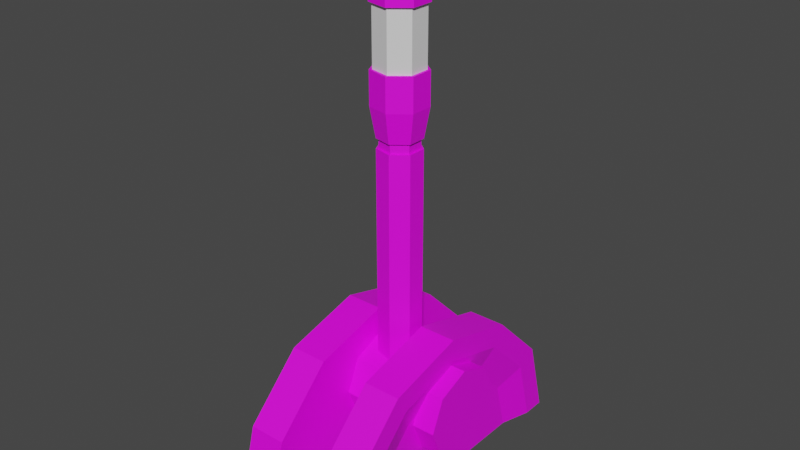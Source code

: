 # Source: Docking_Lever.blend  (saved by Blender 3.3.6; exported with 4.5.12 LTS)
import bpy
from mathutils import Matrix  # noqa: F401  (used for matrix-valued properties, if any)

bpy.ops.wm.read_factory_settings(use_empty=True)
scene = bpy.context.scene
scene.name = 'Scene'

# ---- collections
col_collection = bpy.data.collections.new('Collection'); scene.collection.children.link(col_collection)

# ---- images (referenced by path relative to the original .blend; pixels are not part of the script)
import os
ASSET_DIR = os.environ.get("B2B_ASSET_DIR", "")  # directory of the original .blend (textures are referenced by path, not embedded)
HERE = os.path.dirname(os.path.abspath(__file__))  # packed textures are extracted next to this script under _unpacked/

def load_image(name, relpath, width, height, colorspace="sRGB"):
    """Load a texture the original file referenced (path relative to the .blend, or extracted next to this script)."""
    p = next((c for c in (os.path.join(HERE, relpath), os.path.join(ASSET_DIR, relpath)) if relpath and os.path.exists(c)), "")
    if p:
        img = bpy.data.images.load(p, check_existing=True)
        img.name = name
    else:  # same state as the original file: an image datablock whose file is absent (Cycles renders it pink)
        img = bpy.data.images.new(name, width, height)
        img.source = "FILE"
        img.filepath = "//" + (relpath or name)
    img.colorspace_settings.name = colorspace
    return img
img_blender_palette_png_001 = load_image('Blender Palette.png.001', 'Blender Palette.png', 1024, 1024, 'sRGB')

# ---- materials (node trees are filled in below, after node groups)
mat_material = bpy.data.materials.new('Material')
mat_material.use_transparent_shadow = False
mat_glass = bpy.data.materials.new('Glass')
mat_glass.use_transparent_shadow = False
mat_indicator = bpy.data.materials.new('Indicator')
mat_indicator.use_transparent_shadow = False

# ---- material node trees
mat_material.use_nodes = True; mat_material.node_tree.nodes.clear()
_N = mat_material.node_tree.nodes; _L = mat_material.node_tree.links
n0 = _N.new('ShaderNodeBsdfPrincipled'); n0.name = 'Principled BSDF'; n0.location = (10, 300)
n0.distribution = 'GGX'
n0.subsurface_method = 'RANDOM_WALK_SKIN'
n0.inputs[3].default_value = 1.45
n0.inputs[27].default_value = (0.0, 0.0, 0.0, 1.0)
n0.inputs[28].default_value = 1.0
n1 = _N.new('ShaderNodeOutputMaterial'); n1.name = 'Material Output'; n1.location = (300, 300)
n2 = _N.new('ShaderNodeTexImage'); n2.name = 'Image Texture'; n2.location = (-500, 302)
n2.image = img_blender_palette_png_001
n2.interpolation = 'Closest'
_L.new(n0.outputs[0], n1.inputs[0])
_L.new(n2.outputs[0], n0.inputs[0])
n1.is_active_output = True
mat_glass.use_nodes = True; mat_glass.node_tree.nodes.clear()
_N = mat_glass.node_tree.nodes; _L = mat_glass.node_tree.links
n0 = _N.new('ShaderNodeBsdfPrincipled'); n0.name = 'Principled BSDF'; n0.location = (10, 300)
n0.distribution = 'GGX'
n0.subsurface_method = 'RANDOM_WALK_SKIN'
n0.inputs[3].default_value = 1.45
n0.inputs[27].default_value = (0.0, 0.0, 0.0, 1.0)
n0.inputs[28].default_value = 1.0
n1 = _N.new('ShaderNodeOutputMaterial'); n1.name = 'Material Output'; n1.location = (300, 300)
_L.new(n0.outputs[0], n1.inputs[0])
n1.is_active_output = True
mat_indicator.use_nodes = True; mat_indicator.node_tree.nodes.clear()
_N = mat_indicator.node_tree.nodes; _L = mat_indicator.node_tree.links
n0 = _N.new('ShaderNodeBsdfPrincipled'); n0.name = 'Principled BSDF'; n0.location = (10, 300)
n0.distribution = 'GGX'
n0.subsurface_method = 'RANDOM_WALK_SKIN'
n0.inputs[3].default_value = 1.45
n0.inputs[27].default_value = (0.0, 0.0, 0.0, 1.0)
n0.inputs[28].default_value = 1.0
n1 = _N.new('ShaderNodeOutputMaterial'); n1.name = 'Material Output'; n1.location = (300, 300)
_L.new(n0.outputs[0], n1.inputs[0])
n1.is_active_output = True

# ---- world
world_world = bpy.data.worlds.new('World'); scene.world = world_world
world_world.use_nodes = True; world_world.node_tree.nodes.clear()
_N = world_world.node_tree.nodes; _L = world_world.node_tree.links
n0 = _N.new('ShaderNodeOutputWorld'); n0.name = 'World Output'; n0.location = (300, 300)
n1 = _N.new('ShaderNodeBackground'); n1.name = 'Background'; n1.location = (10, 300)
n1.inputs[0].default_value = (0.05088, 0.05088, 0.05088, 1.0)
_L.new(n1.outputs[0], n0.inputs[0])
n0.is_active_output = True
world_world.color = (0.05088, 0.05088, 0.05088)
world_world.use_sun_shadow = False
world_world.sun_shadow_jitter_overblur = 0.0

# ---- meshes
me_cylinder = bpy.data.meshes.new('Cylinder')
me_cylinder.from_pydata([(-0.1123, -0.2377, 0.0), (0.1123, -0.2377, 3.326e-08), (-0.09575, -0.1585, 0.0915), (0.09575, -0.1585, 0.0915), (-0.09575, -0.0915, 0.1585), (0.09575, -0.0915, 0.1585), (-0.09575, -1.49e-08, 0.183), (0.09575, 1.49e-08, 0.183), (-0.09575, 0.0915, 0.1585), (0.09575, 0.0915, 0.1585), (-0.09575, 0.1585, 0.0915), (0.09575, 0.1585, 0.0915), (-0.1123, 0.2377, 0.0), (0.1123, 0.2377, 3.326e-08), (-0.04566, -0.279, 1.49e-08), (0.04566, -0.279, 1.49e-08), (0.04566, -0.2416, 0.1395), (-0.04566, -0.2416, 0.1395), (0.04566, -0.1395, 0.2416), (-0.04566, -0.1395, 0.2416), (0.04566, 6.061e-09, 0.279), (-0.04566, -6.061e-09, 0.279), (0.04566, 0.1395, 0.2416), (-0.04566, 0.1395, 0.2416), (0.04566, 0.2416, 0.1395), (-0.04566, 0.2416, 0.1395), (0.04566, 0.279, 1.49e-08), (-0.04566, 0.279, 1.49e-08), (-0.1123, -0.279, 0.0), (-0.1123, -0.2416, 0.1395), (0.1123, -0.2416, 0.1395), (0.1123, -0.279, 3.326e-08), (-0.1123, -0.1395, 0.2416), (0.1123, -0.1395, 0.2416), (-0.1123, -1.71e-08, 0.279), (0.1123, 1.71e-08, 0.279), (-0.1123, 0.1395, 0.2416), (0.1123, 0.1395, 0.2416), (-0.1123, 0.2416, 0.1395), (0.1123, 0.2416, 0.1395), (-0.1123, 0.279, 0.0), (0.1123, 0.279, 3.326e-08), (-0.09575, -0.183, 0.0), (-0.1123, -0.2059, 0.1189), (0.1123, -0.2059, 0.1189), (0.09575, -0.183, 2.98e-08), (-0.1123, -0.1189, 0.2059), (0.1123, -0.1189, 0.2059), (-0.1123, -1.647e-08, 0.2377), (0.1123, 1.647e-08, 0.2377), (-0.1123, 0.1189, 0.2059), (0.1123, 0.1189, 0.2059), (-0.1123, 0.2059, 0.1189), (0.1123, 0.2059, 0.1189), (-0.09575, 0.183, 0.0), (0.09575, 0.183, 2.98e-08)], [], [(15, 31, 30, 16), (16, 30, 33, 18), (18, 33, 35, 20), (20, 35, 37, 22), (22, 37, 39, 24), (24, 39, 41, 26), (42, 2, 4, 6, 8, 10, 54), (3, 45, 55, 11, 9, 7, 5), (38, 25, 27, 40), (36, 23, 25, 38), (34, 21, 23, 36), (32, 19, 21, 34), (15, 16, 24, 26), (29, 17, 19, 32), (24, 16, 18, 20, 22), (28, 14, 17, 29), (25, 23, 21, 19, 17), (43, 0, 28, 29), (1, 44, 30, 31), (46, 43, 29, 32), (44, 47, 33, 30), (48, 46, 32, 34), (47, 49, 35, 33), (50, 48, 34, 36), (49, 51, 37, 35), (52, 50, 36, 38), (51, 53, 39, 37), (12, 52, 38, 40), (53, 13, 41, 39), (2, 42, 0, 43), (45, 3, 44, 1), (4, 2, 43, 46), (3, 5, 47, 44), (6, 4, 46, 48), (5, 7, 49, 47), (8, 6, 48, 50), (7, 9, 51, 49), (10, 8, 50, 52), (9, 11, 53, 51), (54, 10, 52, 12), (11, 55, 13, 53), (27, 25, 17, 14), (28, 0, 14), (40, 27, 12), (12, 27, 54), (0, 42, 14), (27, 14, 42, 54), (31, 15, 1), (1, 15, 45), (41, 13, 26), (13, 55, 26), (15, 26, 55, 45)])
_uv = me_cylinder.uv_layers.new(name='UVMap')
_uv.uv.foreach_set('vector', [0.8049, 0.966, 0.8014, 0.966, 0.8014, 0.9622, 0.8049, 0.9622, 0.8049, 0.9622, 0.8014, 0.9622, 0.8014, 0.9556, 0.8049, 0.9556, 0.8049, 0.9556, 0.8014, 0.9556, 0.8014, 0.948, 0.8049, 0.948, 0.8049, 0.948, 0.8014, 0.948, 0.8014, 0.9414, 0.8049, 0.9414, 0.8007, 0.9561, 0.7972, 0.9561, 0.7972, 0.9487, 0.8007, 0.9487, 0.8007, 0.9487, 0.7972, 0.9487, 0.7972, 0.9414, 0.8007, 0.9414, 0.8161, 0.9364, 0.8113, 0.9351, 0.8078, 0.9315, 0.8065, 0.9267, 0.8078, 0.9219, 0.8113, 0.9184, 0.8161, 0.9171, 0.7966, 0.9184, 0.8014, 0.9171, 0.8014, 0.9364, 0.7966, 0.9351, 0.7931, 0.9315, 0.7918, 0.9267, 0.7931, 0.9219, 0.8084, 0.9487, 0.8049, 0.9487, 0.8049, 0.9414, 0.8084, 0.9414, 0.8084, 0.9561, 0.8049, 0.9561, 0.8049, 0.9487, 0.8084, 0.9487, 0.7937, 0.9594, 0.7972, 0.9594, 0.7972, 0.966, 0.7937, 0.966, 0.7937, 0.9518, 0.7972, 0.9518, 0.7972, 0.9594, 0.7937, 0.9594, 0.8307, 0.9414, 0.8234, 0.9394, 0.8234, 0.914, 0.8307, 0.912, 0.7937, 0.9452, 0.7972, 0.9452, 0.7972, 0.9518, 0.7937, 0.9518, 0.8234, 0.914, 0.8234, 0.9394, 0.8181, 0.9341, 0.8161, 0.9267, 0.8181, 0.9194, 0.7937, 0.9414, 0.7972, 0.9414, 0.7972, 0.9452, 0.7937, 0.9452, 0.8381, 0.9394, 0.8327, 0.9341, 0.8307, 0.9267, 0.8327, 0.9194, 0.8381, 0.914, 0.8098, 0.9376, 0.816, 0.9392, 0.816, 0.9414, 0.8087, 0.9394, 0.8013, 0.9142, 0.7951, 0.9159, 0.794, 0.914, 0.8013, 0.912, 0.8052, 0.933, 0.8098, 0.9376, 0.8087, 0.9394, 0.8034, 0.9341, 0.7951, 0.9159, 0.7905, 0.9205, 0.7887, 0.9194, 0.794, 0.914, 0.8036, 0.9267, 0.8052, 0.933, 0.8034, 0.9341, 0.8014, 0.9267, 0.7905, 0.9205, 0.7889, 0.9267, 0.7867, 0.9267, 0.7887, 0.9194, 0.8052, 0.9205, 0.8036, 0.9267, 0.8014, 0.9267, 0.8034, 0.9194, 0.7889, 0.9267, 0.7905, 0.933, 0.7887, 0.9341, 0.7867, 0.9267, 0.8098, 0.9159, 0.8052, 0.9205, 0.8034, 0.9194, 0.8087, 0.914, 0.7905, 0.933, 0.7951, 0.9376, 0.794, 0.9394, 0.7887, 0.9341, 0.816, 0.9142, 0.8098, 0.9159, 0.8087, 0.914, 0.816, 0.912, 0.7951, 0.9376, 0.8013, 0.9392, 0.8013, 0.9414, 0.794, 0.9394, 0.8113, 0.9351, 0.8161, 0.9364, 0.816, 0.9392, 0.8098, 0.9376, 0.8014, 0.9171, 0.7966, 0.9184, 0.7951, 0.9159, 0.8013, 0.9142, 0.8078, 0.9315, 0.8113, 0.9351, 0.8098, 0.9376, 0.8052, 0.933, 0.7966, 0.9184, 0.7931, 0.9219, 0.7905, 0.9205, 0.7951, 0.9159, 0.8065, 0.9267, 0.8078, 0.9315, 0.8052, 0.933, 0.8036, 0.9267, 0.7931, 0.9219, 0.7918, 0.9267, 0.7889, 0.9267, 0.7905, 0.9205, 0.8078, 0.9219, 0.8065, 0.9267, 0.8036, 0.9267, 0.8052, 0.9205, 0.7918, 0.9267, 0.7931, 0.9315, 0.7905, 0.933, 0.7889, 0.9267, 0.8113, 0.9184, 0.8078, 0.9219, 0.8052, 0.9205, 0.8098, 0.9159, 0.7931, 0.9315, 0.7966, 0.9351, 0.7951, 0.9376, 0.7905, 0.933, 0.8161, 0.9171, 0.8113, 0.9184, 0.8098, 0.9159, 0.816, 0.9142, 0.7966, 0.9351, 0.8014, 0.9364, 0.8013, 0.9392, 0.7951, 0.9376, 0.8454, 0.9414, 0.8381, 0.9394, 0.8381, 0.914, 0.8454, 0.912, 0.7867, 0.9708, 0.7867, 0.9686, 0.7902, 0.9708, 0.7867, 0.9414, 0.7902, 0.9414, 0.7867, 0.9436, 0.7867, 0.9436, 0.7902, 0.9414, 0.7876, 0.9465, 0.7867, 0.9686, 0.7876, 0.9657, 0.7902, 0.9708, 0.7902, 0.9414, 0.7902, 0.9708, 0.7876, 0.9657, 0.7876, 0.9465, 0.7937, 0.9708, 0.7902, 0.9708, 0.7937, 0.9686, 0.7937, 0.9686, 0.7902, 0.9708, 0.7928, 0.9657, 0.7937, 0.9414, 0.7937, 0.9436, 0.7902, 0.9414, 0.7937, 0.9436, 0.7928, 0.9465, 0.7902, 0.9414, 0.7902, 0.9708, 0.7902, 0.9414, 0.7928, 0.9465, 0.7928, 0.9657])
me_cylinder.materials.append(mat_material)
me_cylinder.update()
me_cylinder_002 = bpy.data.meshes.new('Cylinder.002')
me_cylinder_002.from_pydata([(-0.03797, -8.048e-09, -0.08017), (-0.0475, -9.668e-09, 0.7282), (-0.02367, 0.02968, -0.08017), (-0.02961, 0.03714, 0.7282), (0.008449, 0.03702, -0.08017), (0.01057, 0.04631, 0.7282), (0.03421, 0.01647, -0.08017), (0.04279, 0.02061, 0.7282), (0.03421, -0.01647, -0.08017), (0.04279, -0.02061, 0.7282), (0.008449, -0.03702, -0.08017), (0.01057, -0.04631, 0.7282), (-0.02367, -0.02968, -0.08017), (-0.02961, -0.03714, 0.7282), (-0.1365, -2.789e-09, 0.07946), (0.1365, 9.145e-09, 0.07946), (-0.1365, 0.05732, 0.05571), (0.1365, 0.05732, 0.05571), (-0.1365, 0.08106, -0.001605), (0.1365, 0.08106, -0.001605), (-0.1365, 0.05732, -0.05892), (0.1365, 0.05732, -0.05892), (-0.1365, -2.789e-09, -0.08267), (0.1365, 9.145e-09, -0.08267), (-0.1365, -0.05732, -0.05892), (0.1365, -0.05732, -0.05892), (-0.1365, -0.08106, -0.001605), (0.1365, -0.08106, -0.001605), (-0.1365, -0.05732, 0.05571), (0.1365, -0.05732, 0.05571), (-0.03797, -8.048e-09, 0.4554), (-0.02367, 0.02968, 0.4554), (0.008449, 0.03702, 0.4554), (0.03421, 0.01647, 0.4554), (0.03421, -0.01647, 0.4554), (0.008449, -0.03702, 0.4554), (-0.02367, -0.02968, 0.4554), (-0.0475, -9.668e-09, 0.5082), (-0.02961, 0.03714, 0.5082), (0.01057, 0.04631, 0.5082), (0.04279, 0.02061, 0.5082), (0.04279, -0.02061, 0.5082), (0.01057, -0.04631, 0.5082), (-0.02961, -0.03714, 0.5082), (-0.02367, 0.02968, 0.4383), (0.008449, 0.03702, 0.4383), (0.03421, 0.01647, 0.4383), (0.03421, -0.01647, 0.4383), (0.008449, -0.03702, 0.4383), (-0.02367, -0.02968, 0.4383), (-0.03797, -8.048e-09, 0.4383), (-0.03384, -7.527e-09, 0.4383), (-0.03384, -7.527e-09, 0.4554), (-0.0211, -0.02646, 0.4554), (0.007531, -0.033, 0.4554), (0.03049, -0.01468, 0.4554), (0.03049, 0.01468, 0.4554), (0.007531, 0.033, 0.4554), (-0.0211, 0.02646, 0.4554), (-0.0211, 0.02646, 0.4383), (0.007531, 0.033, 0.4383), (0.03049, 0.01468, 0.4383), (0.03049, -0.01468, 0.4383), (0.007531, -0.033, 0.4383), (-0.0211, -0.02646, 0.4383), (-0.02146, 0.02691, 0.7538), (-0.03441, -7.518e-09, 0.7538), (0.007658, 0.03355, 0.7538), (0.03101, 0.01493, 0.7538), (0.03101, -0.01493, 0.7538), (0.007658, -0.03355, 0.7538), (-0.02146, -0.02691, 0.7538), (-0.0475, -9.668e-09, 0.5668), (-0.0475, -9.668e-09, 0.6696), (-0.02961, 0.03714, 0.6696), (-0.02961, 0.03714, 0.5668), (0.01057, 0.04631, 0.6696), (0.01057, 0.04631, 0.5668), (0.04279, 0.02061, 0.6696), (0.04279, 0.02061, 0.5668), (0.04279, -0.02061, 0.6696), (0.04279, -0.02061, 0.5668), (0.01057, -0.04631, 0.6696), (0.01057, -0.04631, 0.5668), (-0.02961, -0.03714, 0.6696), (-0.02961, -0.03714, 0.5668), (-0.03349, -7.604e-09, 0.5668), (-0.03349, -7.604e-09, 0.6696), (-0.02088, 0.02619, 0.6696), (-0.02088, 0.02619, 0.5668), (0.007453, 0.03265, 0.6696), (0.007453, 0.03265, 0.5668), (0.03018, 0.01453, 0.6696), (0.03018, 0.01453, 0.5668), (0.03018, -0.01453, 0.6696), (0.03018, -0.01453, 0.5668), (0.007453, -0.03265, 0.6696), (0.007453, -0.03265, 0.5668), (-0.02088, -0.02619, 0.6696), (-0.02088, -0.02619, 0.5668), (-0.04243, -8.781e-09, 0.5644), (-0.04243, -8.781e-09, 0.6719), (-0.02646, 0.03318, 0.6719), (-0.02646, 0.03318, 0.5644), (0.009442, 0.04137, 0.6719), (0.009442, 0.04137, 0.5644), (0.03823, 0.01841, 0.6719), (0.03823, 0.01841, 0.5644), (0.03823, -0.01841, 0.6719), (0.03823, -0.01841, 0.5644), (0.009442, -0.04137, 0.6719), (0.009442, -0.04137, 0.5644), (-0.02646, -0.03318, 0.6719), (-0.02646, -0.03318, 0.5644)], [], [(73, 1, 3, 74), (74, 3, 5, 76), (76, 5, 7, 78), (78, 7, 9, 80), (80, 9, 11, 82), (9, 7, 68, 69), (82, 11, 13, 84), (84, 13, 1, 73), (0, 2, 4, 6, 8, 10, 12), (14, 15, 17, 16), (16, 17, 19, 18), (18, 19, 21, 20), (20, 21, 23, 22), (22, 23, 25, 24), (24, 25, 27, 26), (17, 15, 29, 27, 25, 23, 21, 19), (26, 27, 29, 28), (28, 29, 15, 14), (14, 16, 18, 20, 22, 24, 26, 28), (49, 48, 63, 64), (33, 34, 55, 56), (48, 47, 62, 63), (34, 35, 54, 55), (47, 46, 61, 62), (35, 36, 53, 54), (46, 45, 60, 61), (36, 43, 37, 30), (35, 42, 43, 36), (34, 41, 42, 35), (33, 40, 41, 34), (32, 39, 40, 33), (31, 38, 39, 32), (30, 37, 38, 31), (0, 50, 44, 2), (2, 44, 45, 4), (4, 45, 46, 6), (6, 46, 47, 8), (8, 47, 48, 10), (10, 48, 49, 12), (12, 49, 50, 0), (64, 53, 52, 51), (63, 54, 53, 64), (62, 55, 54, 63), (61, 56, 55, 62), (60, 57, 56, 61), (59, 58, 57, 60), (51, 52, 58, 59), (32, 33, 56, 57), (50, 49, 64, 51), (31, 32, 57, 58), (44, 50, 51, 59), (30, 31, 58, 52), (45, 44, 59, 60), (36, 30, 52, 53), (65, 66, 71, 70, 69, 68, 67), (1, 13, 71, 66), (5, 3, 65, 67), (11, 9, 69, 70), (3, 1, 66, 65), (7, 5, 67, 68), (13, 11, 70, 71), (43, 85, 72, 37), (74, 76, 90, 88), (42, 83, 85, 43), (82, 84, 98, 96), (41, 81, 83, 42), (77, 75, 89, 91), (40, 79, 81, 41), (85, 83, 97, 99), (39, 77, 79, 40), (76, 78, 92, 90), (38, 75, 77, 39), (84, 73, 87, 98), (37, 72, 75, 38), (79, 77, 91, 93), (99, 98, 87, 86), (97, 96, 98, 99), (95, 94, 96, 97), (93, 92, 94, 95), (91, 90, 92, 93), (89, 88, 90, 91), (86, 87, 88, 89), (83, 81, 95, 97), (75, 72, 86, 89), (80, 82, 96, 94), (73, 74, 88, 87), (81, 79, 93, 95), (78, 80, 94, 92), (72, 85, 99, 86), (113, 112, 101, 100), (111, 110, 112, 113), (109, 108, 110, 111), (107, 106, 108, 109), (105, 104, 106, 107), (103, 102, 104, 105), (100, 101, 102, 103)])
me_cylinder_002.polygons.foreach_set('material_index', [0, 0, 0, 0, 0, 0, 0, 0, 0, 0, 0, 0, 0, 0, 0, 0, 0, 0, 0, 0, 0, 0, 0, 0, 0, 0, 0, 0, 0, 0, 0, 0, 0, 0, 0, 0, 0, 0, 0, 0, 0, 0, 0, 0, 0, 0, 0, 0, 0, 0, 0, 0, 0, 0, 0, 0, 0, 0, 0, 0, 0, 0, 0, 0, 0, 0, 0, 0, 0, 0, 0, 0, 0, 0, 0, 0, 0, 0, 0, 0, 0, 0, 0, 0, 0, 0, 0, 0, 0, 1, 1, 1, 1, 1, 1, 1])
_uv = me_cylinder_002.uv_layers.new(name='UVMap')
_uv.uv.foreach_set('vector', [0.8269, 0.9477, 0.8269, 0.9488, 0.8228, 0.9488, 0.8228, 0.9477, 0.8228, 0.9477, 0.8228, 0.9488, 0.8187, 0.9488, 0.8187, 0.9477, 0.8187, 0.9477, 0.8187, 0.9488, 0.8146, 0.9488, 0.8146, 0.9477, 0.8146, 0.9477, 0.8146, 0.9488, 0.8104, 0.9488, 0.8104, 0.9477, 0.8104, 0.9477, 0.8104, 0.9488, 0.8063, 0.9488, 0.8063, 0.9477, 0.8104, 0.9488, 0.8146, 0.9488, 0.8146, 0.9488, 0.8104, 0.9488, 0.8063, 0.9477, 0.8063, 0.9488, 0.8022, 0.9488, 0.8022, 0.9477, 0.8022, 0.9477, 0.8022, 0.9488, 0.7981, 0.9488, 0.7981, 0.9477, 0.1947, 0.563, 0.2001, 0.5604, 0.2015, 0.5545, 0.1977, 0.5498, 0.1917, 0.5498, 0.188, 0.5545, 0.1893, 0.5604, 0.5996, 0.9462, 0.5996, 0.9715, 0.5932, 0.9715, 0.5932, 0.9462, 0.5932, 0.9462, 0.5932, 0.9715, 0.5869, 0.9715, 0.5869, 0.9462, 0.5869, 0.9462, 0.5869, 0.9715, 0.5806, 0.9715, 0.5806, 0.9462, 0.5806, 0.9462, 0.5806, 0.9715, 0.5742, 0.9715, 0.5742, 0.9462, 0.5742, 0.9462, 0.5742, 0.9715, 0.5679, 0.9715, 0.5679, 0.9462, 0.5679, 0.9462, 0.5679, 0.9715, 0.5615, 0.9715, 0.5615, 0.9462, 0.5701, 0.9421, 0.5615, 0.9456, 0.5529, 0.9421, 0.5494, 0.9335, 0.5529, 0.9249, 0.5615, 0.9213, 0.5701, 0.9249, 0.5737, 0.9335, 0.5615, 0.9462, 0.5615, 0.9715, 0.5552, 0.9715, 0.5552, 0.9462, 0.5552, 0.9462, 0.5552, 0.9715, 0.5489, 0.9715, 0.5489, 0.9462, 0.5869, 0.9456, 0.5955, 0.9421, 0.5991, 0.9335, 0.5955, 0.9249, 0.5869, 0.9213, 0.5783, 0.9249, 0.5747, 0.9335, 0.5783, 0.9421, 0.1772, 0.5728, 0.1813, 0.5728, 0.1813, 0.5728, 0.1772, 0.5728, 0.8146, 0.9442, 0.8104, 0.9442, 0.8104, 0.9442, 0.8146, 0.9442, 0.1813, 0.5728, 0.1854, 0.5728, 0.1854, 0.5728, 0.1813, 0.5728, 0.8104, 0.9442, 0.8063, 0.9442, 0.8063, 0.9442, 0.8104, 0.9442, 0.1854, 0.5728, 0.1896, 0.5728, 0.1896, 0.5728, 0.1854, 0.5728, 0.8063, 0.9442, 0.8022, 0.9442, 0.8022, 0.9442, 0.8063, 0.9442, 0.1896, 0.5728, 0.1937, 0.5728, 0.1937, 0.5728, 0.1896, 0.5728, 0.8022, 0.9442, 0.8022, 0.9456, 0.7981, 0.9456, 0.7981, 0.9442, 0.8063, 0.9442, 0.8063, 0.9456, 0.8022, 0.9456, 0.8022, 0.9442, 0.8104, 0.9442, 0.8104, 0.9456, 0.8063, 0.9456, 0.8063, 0.9442, 0.8146, 0.9442, 0.8146, 0.9456, 0.8104, 0.9456, 0.8104, 0.9442, 0.8187, 0.9442, 0.8187, 0.9456, 0.8146, 0.9456, 0.8146, 0.9442, 0.8228, 0.9442, 0.8228, 0.9456, 0.8187, 0.9456, 0.8187, 0.9442, 0.8269, 0.9442, 0.8269, 0.9456, 0.8228, 0.9456, 0.8228, 0.9442, 0.2019, 0.5633, 0.2019, 0.5728, 0.1978, 0.5728, 0.1978, 0.5633, 0.1978, 0.5633, 0.1978, 0.5728, 0.1937, 0.5728, 0.1937, 0.5633, 0.1937, 0.5633, 0.1937, 0.5728, 0.1896, 0.5728, 0.1896, 0.5633, 0.1896, 0.5633, 0.1896, 0.5728, 0.1854, 0.5728, 0.1854, 0.5633, 0.1854, 0.5633, 0.1854, 0.5728, 0.1813, 0.5728, 0.1813, 0.5633, 0.1813, 0.5633, 0.1813, 0.5728, 0.1772, 0.5728, 0.1772, 0.5633, 0.1772, 0.5633, 0.1772, 0.5728, 0.1731, 0.5728, 0.1731, 0.5633, 0.8061, 0.94, 0.8061, 0.9403, 0.802, 0.9403, 0.802, 0.94, 0.8102, 0.94, 0.8102, 0.9403, 0.8061, 0.9403, 0.8061, 0.94, 0.8143, 0.94, 0.8143, 0.9403, 0.8102, 0.9403, 0.8102, 0.94, 0.8185, 0.94, 0.8185, 0.9403, 0.8143, 0.9403, 0.8143, 0.94, 0.8226, 0.94, 0.8226, 0.9403, 0.8185, 0.9403, 0.8185, 0.94, 0.8267, 0.94, 0.8267, 0.9403, 0.8226, 0.9403, 0.8226, 0.94, 0.8308, 0.94, 0.8308, 0.9403, 0.8267, 0.9403, 0.8267, 0.94, 0.8187, 0.9442, 0.8146, 0.9442, 0.8146, 0.9442, 0.8187, 0.9442, 0.1731, 0.5728, 0.1772, 0.5728, 0.1772, 0.5728, 0.1731, 0.5728, 0.8228, 0.9442, 0.8187, 0.9442, 0.8187, 0.9442, 0.8228, 0.9442, 0.1978, 0.5728, 0.2019, 0.5728, 0.2019, 0.5728, 0.1978, 0.5728, 0.8269, 0.9442, 0.8228, 0.9442, 0.8228, 0.9442, 0.8269, 0.9442, 0.1937, 0.5728, 0.1978, 0.5728, 0.1978, 0.5728, 0.1937, 0.5728, 0.8022, 0.9442, 0.7981, 0.9442, 0.7981, 0.9442, 0.8022, 0.9442, 0.8107, 0.9315, 0.8053, 0.9341, 0.7999, 0.9315, 0.7985, 0.9256, 0.8023, 0.9209, 0.8083, 0.9209, 0.812, 0.9256, 0.7981, 0.9488, 0.8022, 0.9488, 0.8022, 0.9488, 0.7981, 0.9488, 0.8187, 0.9488, 0.8228, 0.9488, 0.8228, 0.9488, 0.8187, 0.9488, 0.8063, 0.9488, 0.8104, 0.9488, 0.8104, 0.9488, 0.8063, 0.9488, 0.8228, 0.9488, 0.8269, 0.9488, 0.8269, 0.9488, 0.8228, 0.9488, 0.8146, 0.9488, 0.8187, 0.9488, 0.8187, 0.9488, 0.8146, 0.9488, 0.8022, 0.9488, 0.8063, 0.9488, 0.8063, 0.9488, 0.8022, 0.9488, 0.8022, 0.9456, 0.8022, 0.9466, 0.7981, 0.9466, 0.7981, 0.9456, 0.8228, 0.9477, 0.8187, 0.9477, 0.8187, 0.9477, 0.8228, 0.9477, 0.8063, 0.9456, 0.8063, 0.9466, 0.8022, 0.9466, 0.8022, 0.9456, 0.8063, 0.9477, 0.8022, 0.9477, 0.8022, 0.9477, 0.8063, 0.9477, 0.8104, 0.9456, 0.8104, 0.9466, 0.8063, 0.9466, 0.8063, 0.9456, 0.8187, 0.9466, 0.8228, 0.9466, 0.8228, 0.9466, 0.8187, 0.9466, 0.8146, 0.9456, 0.8146, 0.9466, 0.8104, 0.9466, 0.8104, 0.9456, 0.8022, 0.9466, 0.8063, 0.9466, 0.8063, 0.9466, 0.8022, 0.9466, 0.8187, 0.9456, 0.8187, 0.9466, 0.8146, 0.9466, 0.8146, 0.9456, 0.8187, 0.9477, 0.8146, 0.9477, 0.8146, 0.9477, 0.8187, 0.9477, 0.8228, 0.9456, 0.8228, 0.9466, 0.8187, 0.9466, 0.8187, 0.9456, 0.8022, 0.9477, 0.7981, 0.9477, 0.7981, 0.9477, 0.8022, 0.9477, 0.8269, 0.9456, 0.8269, 0.9466, 0.8228, 0.9466, 0.8228, 0.9456, 0.8146, 0.9466, 0.8187, 0.9466, 0.8187, 0.9466, 0.8146, 0.9466, 0.8022, 0.9466, 0.8022, 0.9477, 0.7981, 0.9477, 0.7981, 0.9466, 0.8063, 0.9466, 0.8063, 0.9477, 0.8022, 0.9477, 0.8022, 0.9466, 0.8104, 0.9466, 0.8104, 0.9477, 0.8063, 0.9477, 0.8063, 0.9466, 0.8146, 0.9466, 0.8146, 0.9477, 0.8104, 0.9477, 0.8104, 0.9466, 0.8187, 0.9466, 0.8187, 0.9477, 0.8146, 0.9477, 0.8146, 0.9466, 0.8228, 0.9466, 0.8228, 0.9477, 0.8187, 0.9477, 0.8187, 0.9466, 0.8269, 0.9466, 0.8269, 0.9477, 0.8228, 0.9477, 0.8228, 0.9466, 0.8063, 0.9466, 0.8104, 0.9466, 0.8104, 0.9466, 0.8063, 0.9466, 0.8228, 0.9466, 0.8269, 0.9466, 0.8269, 0.9466, 0.8228, 0.9466, 0.8104, 0.9477, 0.8063, 0.9477, 0.8063, 0.9477, 0.8104, 0.9477, 0.8269, 0.9477, 0.8228, 0.9477, 0.8228, 0.9477, 0.8269, 0.9477, 0.8104, 0.9466, 0.8146, 0.9466, 0.8146, 0.9466, 0.8104, 0.9466, 0.8146, 0.9477, 0.8104, 0.9477, 0.8104, 0.9477, 0.8146, 0.9477, 0.7981, 0.9466, 0.8022, 0.9466, 0.8022, 0.9466, 0.7981, 0.9466, 0.8865, 0.9845, 0.8865, 8.941e-07, 1.0, 0.0, 1.0, 0.9845, 0.7045, 0.9845, 0.7045, 8.941e-07, 0.8865, 8.941e-07, 0.8865, 0.9845, 0.1135, 0.0, 0.1135, 0.9845, 0.0, 0.9845, 5.588e-08, 0.0, 0.2955, 0.0, 0.2955, 0.9845, 0.1135, 0.9845, 0.1135, 0.0, 0.409, 0.0, 0.409, 0.9845, 0.2955, 0.9845, 0.2955, 0.0, 0.591, 0.0, 0.591, 0.9845, 0.409, 0.9845, 0.409, 0.0, 0.7045, 8.941e-07, 0.7045, 0.9845, 0.591, 0.9845, 0.591, 0.0])
me_cylinder_002.materials.append(mat_material)
me_cylinder_002.materials.append(mat_glass)
me_cylinder_002.update()
me_cylinder_004 = bpy.data.meshes.new('Cylinder.004')
me_cylinder_004.from_pydata([(-0.03631, -6.112e-09, 0.7168), (-0.03631, -6.112e-09, 0.8196), (-0.02264, 0.02839, 0.8196), (-0.02264, 0.02839, 0.7168), (0.00808, 0.0354, 0.8196), (0.00808, 0.0354, 0.7168), (0.03272, 0.01576, 0.8196), (0.03272, 0.01576, 0.7168), (0.03272, -0.01576, 0.8196), (0.03272, -0.01576, 0.7168), (0.00808, -0.0354, 0.8196), (0.00808, -0.0354, 0.7168), (-0.02264, -0.02839, 0.8196), (-0.02264, -0.02839, 0.7168)], [], [(13, 12, 1, 0), (11, 10, 12, 13), (9, 8, 10, 11), (7, 6, 8, 9), (5, 4, 6, 7), (3, 2, 4, 5), (0, 1, 2, 3)])
_uv = me_cylinder_004.uv_layers.new(name='UVMap')
_uv.uv.foreach_set('vector', [0.8022, 0.9466, 0.8022, 0.9477, 0.7981, 0.9477, 0.7981, 0.9466, 0.8063, 0.9466, 0.8063, 0.9477, 0.8022, 0.9477, 0.8022, 0.9466, 0.8104, 0.9466, 0.8104, 0.9477, 0.8063, 0.9477, 0.8063, 0.9466, 0.8146, 0.9466, 0.8146, 0.9477, 0.8104, 0.9477, 0.8104, 0.9466, 0.8187, 0.9466, 0.8187, 0.9477, 0.8146, 0.9477, 0.8146, 0.9466, 0.8228, 0.9466, 0.8228, 0.9477, 0.8187, 0.9477, 0.8187, 0.9466, 0.8269, 0.9466, 0.8269, 0.9477, 0.8228, 0.9477, 0.8228, 0.9466])
me_cylinder_004.materials.append(mat_indicator)
me_cylinder_004.update()

# ---- objects
ob_docking_lever = bpy.data.objects.new('Docking Lever', me_cylinder)
ob_handle = bpy.data.objects.new('Handle', me_cylinder_002)
ob_indicator = bpy.data.objects.new('Indicator', me_cylinder_004)

# ---- transforms, parenting, visibility, modifiers, constraints
ob_docking_lever.location = (0.0, 0.0, 0.0)
ob_handle.parent = ob_docking_lever
ob_handle.location = (0.0, 1.863e-09, 0.15)
ob_indicator.parent = ob_handle
ob_indicator.matrix_parent_inverse = Matrix(((1.0, -0.0, 0.0, 8.142e-17), (-0.0, 1.0, -0.0, -1.863e-09), (0.0, 0.0, 1.0, -0.15), (-0.0, 0.0, -0.0, 1.0)))
ob_indicator.location = (0.0, 0.0, 0.0)

# ---- collection membership
col_collection.objects.link(ob_docking_lever)
col_collection.objects.link(ob_handle)
col_collection.objects.link(ob_indicator)

# ---- scene / render settings (as saved in the file)
scene.frame_start = 0; scene.frame_end = 100; scene.frame_set(57)
scene.render.engine = 'BLENDER_EEVEE_NEXT'
scene.render.fps = 30
scene.cycles.use_denoising = False
scene.cycles.sampling_pattern = 'TABULATED_SOBOL'
scene.cycles.use_light_tree = False
scene.view_settings.view_transform = 'Filmic'
bpy.context.view_layer.update()

# ---- added for rendering (the .blend has no active camera and no usable light): camera, sun
cam_auto = bpy.data.cameras.new('AutoCamera')
cam_auto.lens = 50.0
cam_auto.sensor_width = 36.0
cam_auto.clip_end = 1000.0
ob_auto_camera = bpy.data.objects.new('AutoCamera', cam_auto)
scene.collection.objects.link(ob_auto_camera)
ob_auto_camera.location = (1.01465, -1.21758, 1.26361)
ob_auto_camera.rotation_euler = (1.09748, -7.21219e-08, 0.694738)
scene.camera = ob_auto_camera
light_auto_sun = bpy.data.lights.new('AutoSun', 'SUN')
light_auto_sun.energy = 3.0
light_auto_sun.angle = 0.0523599
ob_auto_sun = bpy.data.objects.new('AutoSun', light_auto_sun)
scene.collection.objects.link(ob_auto_sun)
ob_auto_sun.rotation_euler = (0.872665, 0.174533, 0.523599)
bpy.context.view_layer.update()
